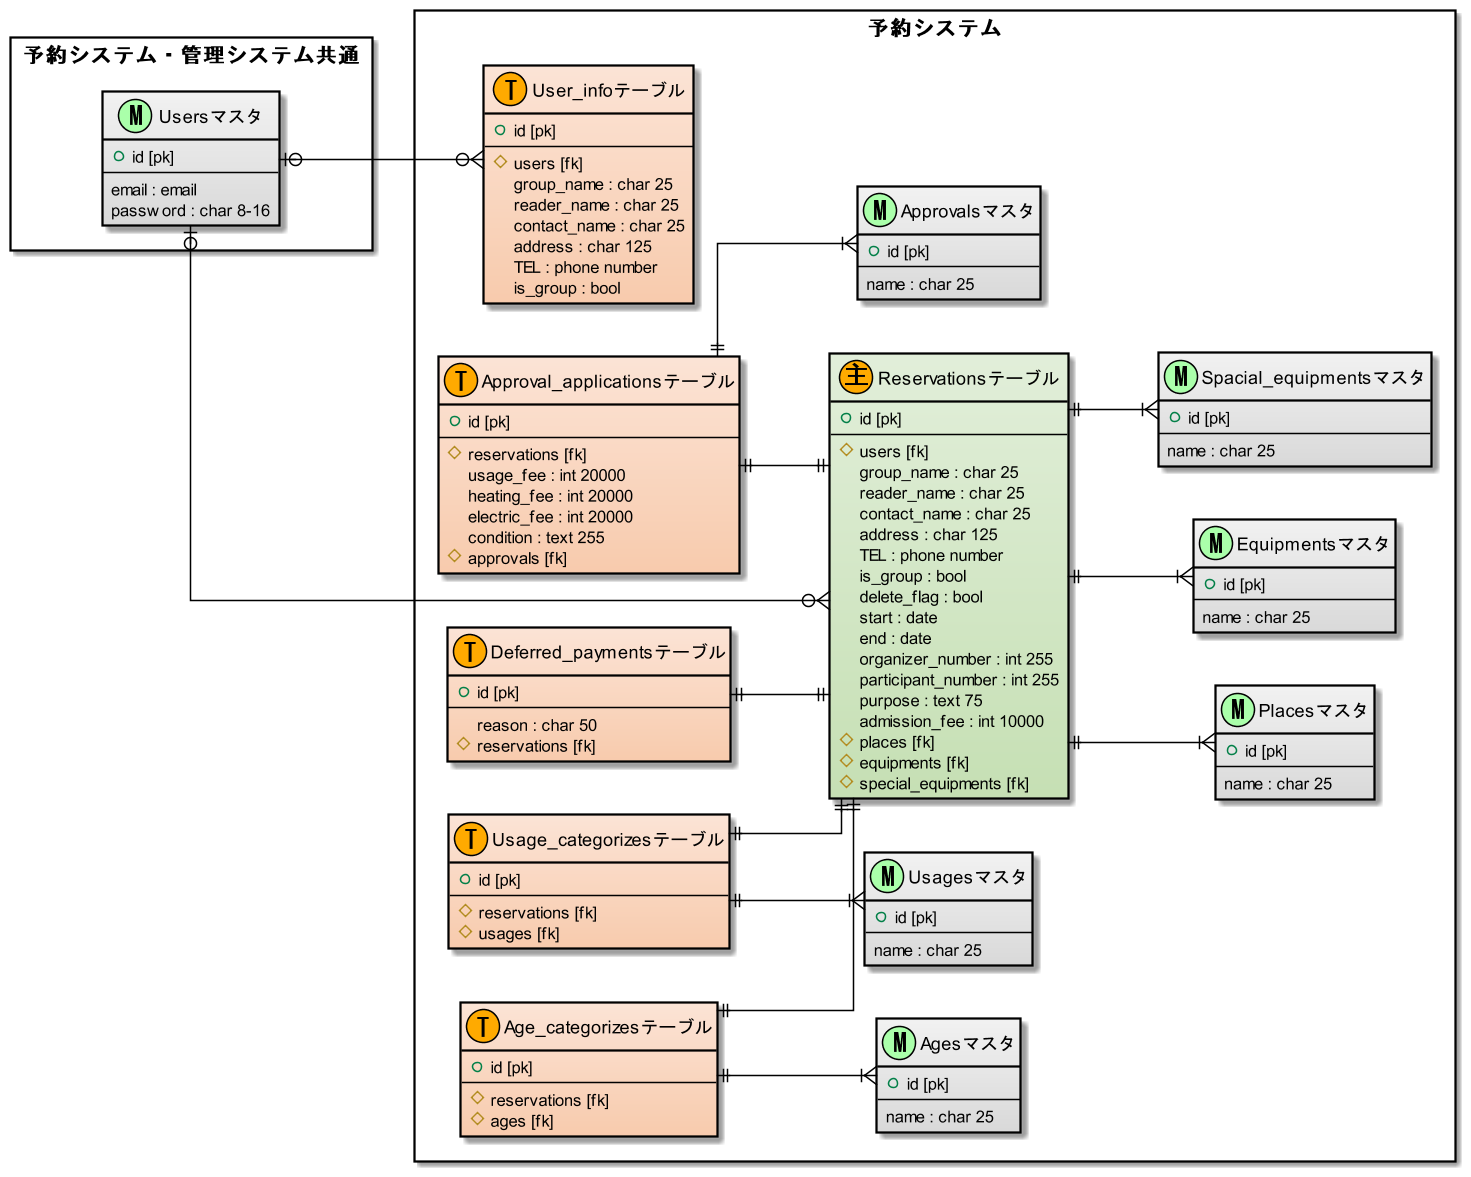

The diagram above was rendered by PlantUML. Its source (embedded in the PNG):
@startuml entity-relationship-diagram

scale 1.5
left to right direction
skinparam packageStyle rectangle
skinparam linetype ortho


!define MAIN_ENTITY #E2EFDA-C6E0B4
!define MAIN_ENTITY_2 #FCE4D6-F8CBAD

!define METAL #F2F2F2-D9D9D9
!define MASTER_MARK_COLOR AAFFAA
!define TRANSACTION_MARK_COLOR FFAA00

skinparam class {
    BackgroundColor METAL
    BorderColor Black
    ArrowColor Black
}

package "予約システム・管理システム共通" as Common {
    entity "Usersマスタ" as users <<M,MASTER_MARK_COLOR>> {
        + id [pk]
        --
        email : email
        password : char 8-16
    }
}

package "予約システム" as reservation_system {
  entity "Reservationsテーブル" as reservations <<主,TRANSACTION_MARK_COLOR>> MAIN_ENTITY {
    + id [pk]
    --
    # users [fk]
    group_name : char 25
    reader_name : char 25
    contact_name : char 25
    address : char 125
    TEL : phone number
    is_group : bool
    delete_flag : bool
    start : date
    end : date
    organizer_number : int 255
    participant_number : int 255
    purpose : text 75
    admission_fee : int 10000
    # places [fk]
    # equipments [fk]
    # special_equipments [fk]
  }

  entity "User_infoテーブル" as user_info <<T,TRANSACTION_MARK_COLOR>> MAIN_ENTITY_2 {
    + id [pk]
    --
    # users [fk]
    group_name : char 25
    reader_name : char 25
    contact_name : char 25
    address : char 125
    TEL : phone number
    is_group : bool
  }

  entity "Approval_applicationsテーブル" as approval_apps <<T,TRANSACTION_MARK_COLOR>> MAIN_ENTITY_2 {
    + id [pk]
    --
    # reservations [fk]
    usage_fee : int 20000
    heating_fee : int 20000
    electric_fee : int 20000
    condition : text 255
    # approvals [fk]
  }

  entity "Usage_categorizesテーブル" as usage_categorize <<T,TRANSACTION_MARK_COLOR>> MAIN_ENTITY_2 {
    + id [pk]
    --
    # reservations [fk]
    # usages [fk]
  }

  entity "Age_categorizesテーブル" as age_categorize <<T,TRANSACTION_MARK_COLOR>> MAIN_ENTITY_2 {
    + id [pk]
    --
    # reservations [fk]
    # ages [fk]
  }

  entity "Deferred_paymentsテーブル" as defferd_payments <<T,TRANSACTION_MARK_COLOR>> MAIN_ENTITY_2 {
    + id [pk]
    --
    reason : char 50
    # reservations [fk]
  }

  entity "Placesマスタ" as places <<M,MASTER_MARK_COLOR>> {
    + id [pk]
    --
    name : char 25
  }

  entity "Equipmentsマスタ" as equipments <<M,MASTER_MARK_COLOR>> {
    + id [pk]
    --
    name : char 25
  }

  entity "Spacial_equipmentsマスタ" as special_equipments <<M,MASTER_MARK_COLOR>> {
    + id [pk]
    --
    name : char 25
  }

  entity "Agesマスタ" as ages <<M,MASTER_MARK_COLOR>> {
     + id [pk]
    --
    name : char 25
  }

  entity "Usagesマスタ" as usages <<M,MASTER_MARK_COLOR>> {
    + id [pk]
    --
    name : char 25
  }

  entity "Approvalsマスタ" as approvals <<M,MASTER_MARK_COLOR>> {
     + id [pk]
    --
    name : char 25
  }
}

users             |o--o{    reservations
users             |o--o{    user_info
reservations      ||--|{    places
reservations      ||--|{    equipments
reservations      ||--|{    special_equipments
approval_apps     ||--||    reservations
age_categorize    ||--||    reservations
usage_categorize  ||--||    reservations
defferd_payments  ||--||    reservations
approval_apps     ||--|{    approvals
age_categorize    ||--|{    ages
usage_categorize  ||--|{    usages
@enduml